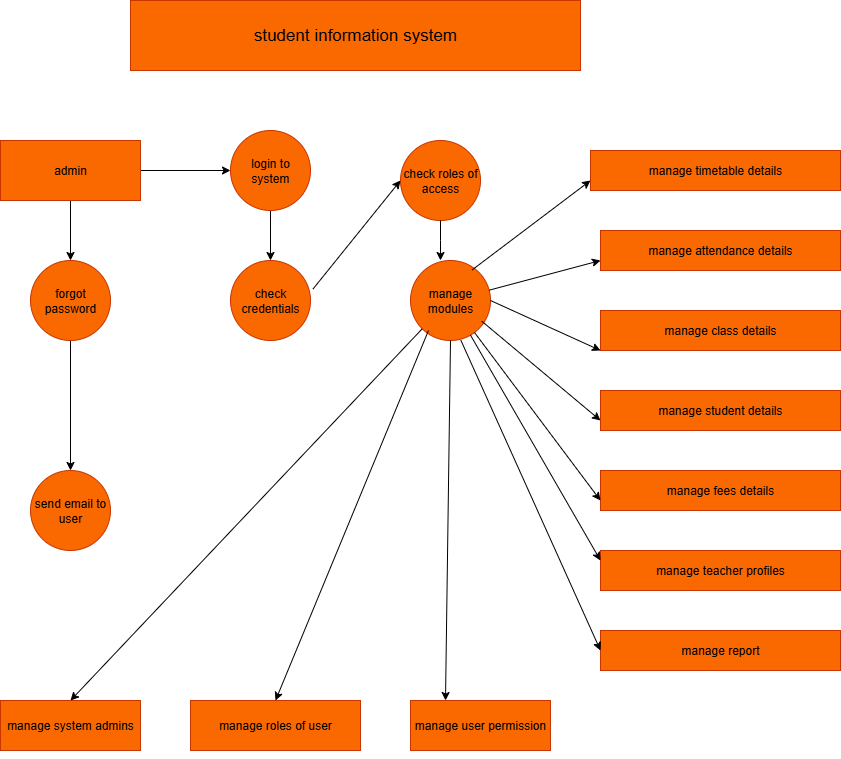

The diagram above was exported from draw.io. Its source (the exported page's mxGraphModel, read from the mxfile embedded in the PNG):
<mxGraphModel dx="1042" dy="562" grid="1" gridSize="10" guides="1" tooltips="1" connect="1" arrows="1" fold="1" page="1" pageScale="1" pageWidth="850" pageHeight="1100" math="0" shadow="0">
  <root>
    <mxCell id="0" />
    <mxCell id="1" parent="0" />
    <mxCell id="bx5FFi17J4LsU1a0qOq3-7" value="student information system" style="rounded=0;whiteSpace=wrap;html=1;fillColor=#fa6800;fontColor=#000000;strokeColor=#C73500;fontSize=17;" vertex="1" parent="1">
      <mxGeometry x="170" y="10" width="450" height="70" as="geometry" />
    </mxCell>
    <mxCell id="bx5FFi17J4LsU1a0qOq3-43" style="edgeStyle=orthogonalEdgeStyle;rounded=0;orthogonalLoop=1;jettySize=auto;html=1;exitX=0.5;exitY=1;exitDx=0;exitDy=0;entryX=0.5;entryY=0;entryDx=0;entryDy=0;" edge="1" parent="1" source="bx5FFi17J4LsU1a0qOq3-9" target="bx5FFi17J4LsU1a0qOq3-12">
      <mxGeometry relative="1" as="geometry" />
    </mxCell>
    <mxCell id="bx5FFi17J4LsU1a0qOq3-45" style="edgeStyle=orthogonalEdgeStyle;rounded=0;orthogonalLoop=1;jettySize=auto;html=1;exitX=1;exitY=0.5;exitDx=0;exitDy=0;entryX=0;entryY=0.5;entryDx=0;entryDy=0;" edge="1" parent="1" source="bx5FFi17J4LsU1a0qOq3-9" target="bx5FFi17J4LsU1a0qOq3-10">
      <mxGeometry relative="1" as="geometry" />
    </mxCell>
    <mxCell id="bx5FFi17J4LsU1a0qOq3-9" value="admin" style="rounded=0;whiteSpace=wrap;html=1;fillColor=#fa6800;fontColor=#000000;strokeColor=#C73500;" vertex="1" parent="1">
      <mxGeometry x="40" y="150" width="140" height="60" as="geometry" />
    </mxCell>
    <mxCell id="bx5FFi17J4LsU1a0qOq3-46" style="edgeStyle=orthogonalEdgeStyle;rounded=0;orthogonalLoop=1;jettySize=auto;html=1;exitX=0.5;exitY=1;exitDx=0;exitDy=0;entryX=0.5;entryY=0;entryDx=0;entryDy=0;" edge="1" parent="1" source="bx5FFi17J4LsU1a0qOq3-10" target="bx5FFi17J4LsU1a0qOq3-14">
      <mxGeometry relative="1" as="geometry" />
    </mxCell>
    <mxCell id="bx5FFi17J4LsU1a0qOq3-10" value="login to system" style="ellipse;whiteSpace=wrap;html=1;aspect=fixed;fillColor=#fa6800;fontColor=#000000;strokeColor=#C73500;" vertex="1" parent="1">
      <mxGeometry x="270" y="140" width="80" height="80" as="geometry" />
    </mxCell>
    <mxCell id="bx5FFi17J4LsU1a0qOq3-11" value="check roles of access" style="ellipse;whiteSpace=wrap;html=1;aspect=fixed;fillColor=#fa6800;fontColor=#000000;strokeColor=#C73500;" vertex="1" parent="1">
      <mxGeometry x="440" y="150" width="80" height="80" as="geometry" />
    </mxCell>
    <mxCell id="bx5FFi17J4LsU1a0qOq3-44" style="edgeStyle=orthogonalEdgeStyle;rounded=0;orthogonalLoop=1;jettySize=auto;html=1;exitX=0.5;exitY=1;exitDx=0;exitDy=0;entryX=0.5;entryY=0;entryDx=0;entryDy=0;" edge="1" parent="1" source="bx5FFi17J4LsU1a0qOq3-12" target="bx5FFi17J4LsU1a0qOq3-13">
      <mxGeometry relative="1" as="geometry" />
    </mxCell>
    <mxCell id="bx5FFi17J4LsU1a0qOq3-12" value="forgot password" style="ellipse;whiteSpace=wrap;html=1;aspect=fixed;fillColor=#fa6800;fontColor=#000000;strokeColor=#C73500;" vertex="1" parent="1">
      <mxGeometry x="70" y="270" width="80" height="80" as="geometry" />
    </mxCell>
    <mxCell id="bx5FFi17J4LsU1a0qOq3-13" value="send email to user" style="ellipse;whiteSpace=wrap;html=1;aspect=fixed;fillColor=#fa6800;fontColor=#000000;strokeColor=#C73500;" vertex="1" parent="1">
      <mxGeometry x="70" y="480" width="80" height="80" as="geometry" />
    </mxCell>
    <mxCell id="bx5FFi17J4LsU1a0qOq3-14" value="check credentials" style="ellipse;whiteSpace=wrap;html=1;aspect=fixed;fillColor=#fa6800;fontColor=#000000;strokeColor=#C73500;" vertex="1" parent="1">
      <mxGeometry x="270" y="270" width="80" height="80" as="geometry" />
    </mxCell>
    <mxCell id="bx5FFi17J4LsU1a0qOq3-15" value="manage modules" style="ellipse;whiteSpace=wrap;html=1;aspect=fixed;fillColor=#fa6800;fontColor=#000000;strokeColor=#C73500;" vertex="1" parent="1">
      <mxGeometry x="450" y="270" width="80" height="80" as="geometry" />
    </mxCell>
    <mxCell id="bx5FFi17J4LsU1a0qOq3-18" value="manage roles of user" style="rounded=0;whiteSpace=wrap;html=1;fillColor=#fa6800;fontColor=#000000;strokeColor=#C73500;" vertex="1" parent="1">
      <mxGeometry x="230" y="710" width="170" height="50" as="geometry" />
    </mxCell>
    <mxCell id="bx5FFi17J4LsU1a0qOq3-19" value="manage user permission" style="rounded=0;whiteSpace=wrap;html=1;fillColor=#fa6800;fontColor=#000000;strokeColor=#C73500;" vertex="1" parent="1">
      <mxGeometry x="450" y="710" width="140" height="50" as="geometry" />
    </mxCell>
    <mxCell id="bx5FFi17J4LsU1a0qOq3-22" style="edgeStyle=orthogonalEdgeStyle;rounded=0;orthogonalLoop=1;jettySize=auto;html=1;exitX=0.5;exitY=1;exitDx=0;exitDy=0;" edge="1" parent="1">
      <mxGeometry relative="1" as="geometry">
        <mxPoint x="770" y="200" as="sourcePoint" />
        <mxPoint x="770" y="200" as="targetPoint" />
      </mxGeometry>
    </mxCell>
    <mxCell id="bx5FFi17J4LsU1a0qOq3-23" value="manage timetable details" style="rounded=0;whiteSpace=wrap;html=1;fillColor=#fa6800;fontColor=#000000;strokeColor=#C73500;" vertex="1" parent="1">
      <mxGeometry x="630" y="160" width="250" height="40" as="geometry" />
    </mxCell>
    <mxCell id="bx5FFi17J4LsU1a0qOq3-25" value="manage class details" style="rounded=0;whiteSpace=wrap;html=1;fillColor=#fa6800;fontColor=#000000;strokeColor=#C73500;" vertex="1" parent="1">
      <mxGeometry x="640" y="320" width="240" height="40" as="geometry" />
    </mxCell>
    <mxCell id="bx5FFi17J4LsU1a0qOq3-27" value="manage student details" style="rounded=0;whiteSpace=wrap;html=1;fillColor=#fa6800;fontColor=#000000;strokeColor=#C73500;" vertex="1" parent="1">
      <mxGeometry x="640" y="400" width="240" height="40" as="geometry" />
    </mxCell>
    <mxCell id="bx5FFi17J4LsU1a0qOq3-28" value="manage fees details" style="rounded=0;whiteSpace=wrap;html=1;fillColor=#fa6800;fontColor=#000000;strokeColor=#C73500;" vertex="1" parent="1">
      <mxGeometry x="640" y="480" width="240" height="40" as="geometry" />
    </mxCell>
    <mxCell id="bx5FFi17J4LsU1a0qOq3-29" value="manage attendance details" style="rounded=0;whiteSpace=wrap;html=1;fillColor=#fa6800;fontColor=#000000;strokeColor=#C73500;" vertex="1" parent="1">
      <mxGeometry x="640" y="240" width="240" height="40" as="geometry" />
    </mxCell>
    <mxCell id="bx5FFi17J4LsU1a0qOq3-30" value="manage teacher profiles" style="rounded=0;whiteSpace=wrap;html=1;fillColor=#fa6800;fontColor=#000000;strokeColor=#C73500;" vertex="1" parent="1">
      <mxGeometry x="640" y="560" width="240" height="40" as="geometry" />
    </mxCell>
    <mxCell id="bx5FFi17J4LsU1a0qOq3-32" style="edgeStyle=orthogonalEdgeStyle;rounded=0;orthogonalLoop=1;jettySize=auto;html=1;exitX=0.5;exitY=1;exitDx=0;exitDy=0;" edge="1" parent="1">
      <mxGeometry relative="1" as="geometry">
        <mxPoint x="95" y="760" as="sourcePoint" />
        <mxPoint x="95" y="760" as="targetPoint" />
      </mxGeometry>
    </mxCell>
    <mxCell id="bx5FFi17J4LsU1a0qOq3-33" value="manage report" style="rounded=0;whiteSpace=wrap;html=1;fillColor=#fa6800;fontColor=#000000;strokeColor=#C73500;" vertex="1" parent="1">
      <mxGeometry x="640" y="640" width="240" height="40" as="geometry" />
    </mxCell>
    <mxCell id="bx5FFi17J4LsU1a0qOq3-38" value="manage system admins" style="rounded=0;whiteSpace=wrap;html=1;fillColor=#fa6800;fontColor=#000000;strokeColor=#C73500;" vertex="1" parent="1">
      <mxGeometry x="40" y="710" width="140" height="50" as="geometry" />
    </mxCell>
    <mxCell id="bx5FFi17J4LsU1a0qOq3-40" value="" style="endArrow=classic;html=1;rounded=0;exitX=1.03;exitY=0.358;exitDx=0;exitDy=0;exitPerimeter=0;entryX=0;entryY=0.5;entryDx=0;entryDy=0;" edge="1" parent="1" source="bx5FFi17J4LsU1a0qOq3-14" target="bx5FFi17J4LsU1a0qOq3-11">
      <mxGeometry width="50" height="50" relative="1" as="geometry">
        <mxPoint x="380" y="310" as="sourcePoint" />
        <mxPoint x="430" y="260" as="targetPoint" />
      </mxGeometry>
    </mxCell>
    <mxCell id="bx5FFi17J4LsU1a0qOq3-47" style="edgeStyle=orthogonalEdgeStyle;rounded=0;orthogonalLoop=1;jettySize=auto;html=1;exitX=0.5;exitY=1;exitDx=0;exitDy=0;" edge="1" parent="1" source="bx5FFi17J4LsU1a0qOq3-11">
      <mxGeometry relative="1" as="geometry">
        <mxPoint x="480" y="270" as="targetPoint" />
      </mxGeometry>
    </mxCell>
    <mxCell id="bx5FFi17J4LsU1a0qOq3-49" value="" style="endArrow=classic;html=1;rounded=0;exitX=0;exitY=1;exitDx=0;exitDy=0;entryX=0.5;entryY=0;entryDx=0;entryDy=0;" edge="1" parent="1" source="bx5FFi17J4LsU1a0qOq3-15" target="bx5FFi17J4LsU1a0qOq3-38">
      <mxGeometry width="50" height="50" relative="1" as="geometry">
        <mxPoint x="380" y="510" as="sourcePoint" />
        <mxPoint x="430" y="460" as="targetPoint" />
      </mxGeometry>
    </mxCell>
    <mxCell id="bx5FFi17J4LsU1a0qOq3-50" value="" style="endArrow=classic;html=1;rounded=0;entryX=0.5;entryY=0;entryDx=0;entryDy=0;" edge="1" parent="1" target="bx5FFi17J4LsU1a0qOq3-18">
      <mxGeometry width="50" height="50" relative="1" as="geometry">
        <mxPoint x="468" y="340" as="sourcePoint" />
        <mxPoint x="490" y="712" as="targetPoint" />
      </mxGeometry>
    </mxCell>
    <mxCell id="bx5FFi17J4LsU1a0qOq3-51" value="" style="endArrow=classic;html=1;rounded=0;exitX=0.5;exitY=1;exitDx=0;exitDy=0;entryX=0.25;entryY=0;entryDx=0;entryDy=0;" edge="1" parent="1" source="bx5FFi17J4LsU1a0qOq3-15" target="bx5FFi17J4LsU1a0qOq3-19">
      <mxGeometry width="50" height="50" relative="1" as="geometry">
        <mxPoint x="633" y="380" as="sourcePoint" />
        <mxPoint x="480" y="743" as="targetPoint" />
      </mxGeometry>
    </mxCell>
    <mxCell id="bx5FFi17J4LsU1a0qOq3-52" value="" style="endArrow=classic;html=1;rounded=0;entryX=0;entryY=0.75;entryDx=0;entryDy=0;exitX=0.77;exitY=0.118;exitDx=0;exitDy=0;exitPerimeter=0;" edge="1" parent="1" source="bx5FFi17J4LsU1a0qOq3-15" target="bx5FFi17J4LsU1a0qOq3-23">
      <mxGeometry width="50" height="50" relative="1" as="geometry">
        <mxPoint x="520" y="270" as="sourcePoint" />
        <mxPoint x="430" y="460" as="targetPoint" />
      </mxGeometry>
    </mxCell>
    <mxCell id="bx5FFi17J4LsU1a0qOq3-53" value="" style="endArrow=classic;html=1;rounded=0;entryX=0;entryY=0.75;entryDx=0;entryDy=0;" edge="1" parent="1" source="bx5FFi17J4LsU1a0qOq3-15" target="bx5FFi17J4LsU1a0qOq3-29">
      <mxGeometry width="50" height="50" relative="1" as="geometry">
        <mxPoint x="570" y="399" as="sourcePoint" />
        <mxPoint x="630" y="270" as="targetPoint" />
      </mxGeometry>
    </mxCell>
    <mxCell id="bx5FFi17J4LsU1a0qOq3-55" value="" style="endArrow=classic;html=1;rounded=0;exitX=1;exitY=0.5;exitDx=0;exitDy=0;entryX=0;entryY=1;entryDx=0;entryDy=0;" edge="1" parent="1" source="bx5FFi17J4LsU1a0qOq3-15" target="bx5FFi17J4LsU1a0qOq3-25">
      <mxGeometry width="50" height="50" relative="1" as="geometry">
        <mxPoint x="380" y="350" as="sourcePoint" />
        <mxPoint x="430" y="300" as="targetPoint" />
      </mxGeometry>
    </mxCell>
    <mxCell id="bx5FFi17J4LsU1a0qOq3-56" value="" style="endArrow=classic;html=1;rounded=0;exitX=0.89;exitY=0.758;exitDx=0;exitDy=0;entryX=0;entryY=0.75;entryDx=0;entryDy=0;exitPerimeter=0;" edge="1" parent="1" source="bx5FFi17J4LsU1a0qOq3-15" target="bx5FFi17J4LsU1a0qOq3-27">
      <mxGeometry width="50" height="50" relative="1" as="geometry">
        <mxPoint x="570" y="450" as="sourcePoint" />
        <mxPoint x="680" y="500" as="targetPoint" />
      </mxGeometry>
    </mxCell>
    <mxCell id="bx5FFi17J4LsU1a0qOq3-57" value="" style="endArrow=classic;html=1;rounded=0;entryX=0;entryY=0.75;entryDx=0;entryDy=0;" edge="1" parent="1" source="bx5FFi17J4LsU1a0qOq3-15" target="bx5FFi17J4LsU1a0qOq3-28">
      <mxGeometry width="50" height="50" relative="1" as="geometry">
        <mxPoint x="580" y="460" as="sourcePoint" />
        <mxPoint x="630" y="500" as="targetPoint" />
      </mxGeometry>
    </mxCell>
    <mxCell id="bx5FFi17J4LsU1a0qOq3-58" value="" style="endArrow=classic;html=1;rounded=0;entryX=0;entryY=0.25;entryDx=0;entryDy=0;" edge="1" parent="1" source="bx5FFi17J4LsU1a0qOq3-15" target="bx5FFi17J4LsU1a0qOq3-30">
      <mxGeometry width="50" height="50" relative="1" as="geometry">
        <mxPoint x="520" y="490" as="sourcePoint" />
        <mxPoint x="630" y="540" as="targetPoint" />
      </mxGeometry>
    </mxCell>
    <mxCell id="bx5FFi17J4LsU1a0qOq3-59" value="" style="endArrow=classic;html=1;rounded=0;exitX=0.63;exitY=0.998;exitDx=0;exitDy=0;entryX=0;entryY=0.5;entryDx=0;entryDy=0;exitPerimeter=0;" edge="1" parent="1" source="bx5FFi17J4LsU1a0qOq3-15" target="bx5FFi17J4LsU1a0qOq3-33">
      <mxGeometry width="50" height="50" relative="1" as="geometry">
        <mxPoint x="560" y="560" as="sourcePoint" />
        <mxPoint x="670" y="610" as="targetPoint" />
      </mxGeometry>
    </mxCell>
  </root>
</mxGraphModel>